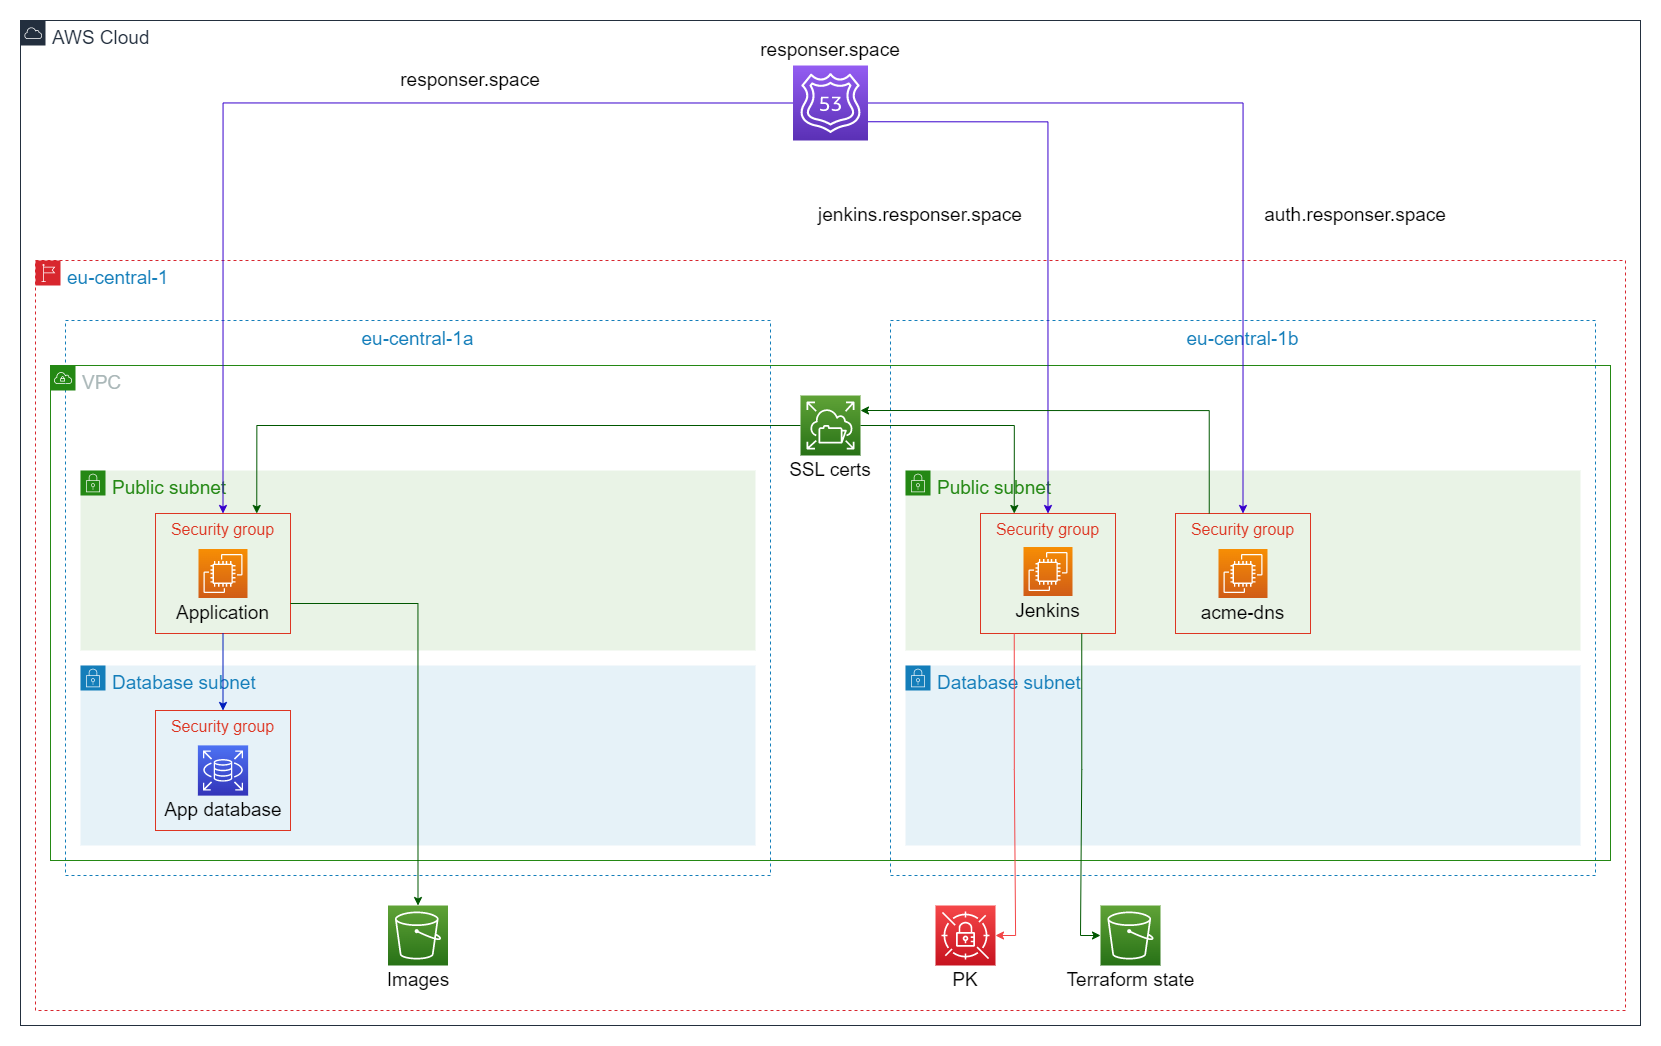

The diagram above was exported from draw.io. Its source (the exported page's mxGraphModel, read from the mxfile embedded in the PNG):
<mxGraphModel dx="1909" dy="984" grid="1" gridSize="15" guides="1" tooltips="1" connect="1" arrows="1" fold="1" page="1" pageScale="1" pageWidth="1654" pageHeight="2336" math="0" shadow="0">
  <root>
    <mxCell id="0" />
    <mxCell id="1" parent="0" />
    <mxCell id="xVQqvK2kndX55aBwsObX-6" value="eu-central-1b" style="fillColor=none;strokeColor=#147EBA;dashed=1;verticalAlign=top;fontStyle=0;fontColor=#147EBA;fontSize=19;" parent="1" vertex="1">
      <mxGeometry x="885" y="465" width="705" height="555" as="geometry" />
    </mxCell>
    <mxCell id="xVQqvK2kndX55aBwsObX-5" value="eu-central-1a" style="fillColor=none;strokeColor=#147EBA;dashed=1;verticalAlign=top;fontStyle=0;fontColor=#147EBA;fontSize=19;" parent="1" vertex="1">
      <mxGeometry x="60" y="465" width="705" height="555" as="geometry" />
    </mxCell>
    <mxCell id="xVQqvK2kndX55aBwsObX-3" value="AWS Cloud" style="points=[[0,0],[0.25,0],[0.5,0],[0.75,0],[1,0],[1,0.25],[1,0.5],[1,0.75],[1,1],[0.75,1],[0.5,1],[0.25,1],[0,1],[0,0.75],[0,0.5],[0,0.25]];outlineConnect=0;gradientColor=none;html=1;whiteSpace=wrap;fontSize=19;fontStyle=0;container=1;pointerEvents=0;collapsible=0;recursiveResize=0;shape=mxgraph.aws4.group;grIcon=mxgraph.aws4.group_aws_cloud;strokeColor=#232F3E;fillColor=none;verticalAlign=top;align=left;spacingLeft=30;fontColor=#232F3E;dashed=0;" parent="1" vertex="1">
      <mxGeometry x="15" y="165" width="1620" height="1005" as="geometry" />
    </mxCell>
    <mxCell id="xVQqvK2kndX55aBwsObX-34" value="" style="sketch=0;points=[[0,0,0],[0.25,0,0],[0.5,0,0],[0.75,0,0],[1,0,0],[0,1,0],[0.25,1,0],[0.5,1,0],[0.75,1,0],[1,1,0],[0,0.25,0],[0,0.5,0],[0,0.75,0],[1,0.25,0],[1,0.5,0],[1,0.75,0]];outlineConnect=0;fontColor=#232F3E;gradientColor=#945DF2;gradientDirection=north;fillColor=#5A30B5;strokeColor=#ffffff;dashed=0;verticalLabelPosition=bottom;verticalAlign=top;align=center;html=1;fontSize=12;fontStyle=0;aspect=fixed;shape=mxgraph.aws4.resourceIcon;resIcon=mxgraph.aws4.route_53;" parent="xVQqvK2kndX55aBwsObX-3" vertex="1">
      <mxGeometry x="772.5" y="45" width="75" height="75" as="geometry" />
    </mxCell>
    <mxCell id="xVQqvK2kndX55aBwsObX-44" value="responser.space" style="text;html=1;strokeColor=none;fillColor=none;align=center;verticalAlign=middle;whiteSpace=wrap;rounded=0;fontSize=19;" parent="xVQqvK2kndX55aBwsObX-3" vertex="1">
      <mxGeometry x="735" y="15" width="150" height="30" as="geometry" />
    </mxCell>
    <mxCell id="xVQqvK2kndX55aBwsObX-46" value="responser.space" style="text;html=1;strokeColor=none;fillColor=none;align=center;verticalAlign=middle;whiteSpace=wrap;rounded=0;fontSize=19;" parent="xVQqvK2kndX55aBwsObX-3" vertex="1">
      <mxGeometry x="375" y="45" width="150" height="30" as="geometry" />
    </mxCell>
    <mxCell id="xVQqvK2kndX55aBwsObX-48" value="jenkins.responser.space" style="text;html=1;strokeColor=none;fillColor=none;align=center;verticalAlign=middle;whiteSpace=wrap;rounded=0;fontSize=19;" parent="xVQqvK2kndX55aBwsObX-3" vertex="1">
      <mxGeometry x="795" y="180" width="210" height="30" as="geometry" />
    </mxCell>
    <mxCell id="xVQqvK2kndX55aBwsObX-56" value="auth.responser.space" style="text;html=1;strokeColor=none;fillColor=none;align=center;verticalAlign=middle;whiteSpace=wrap;rounded=0;fontSize=19;" parent="xVQqvK2kndX55aBwsObX-3" vertex="1">
      <mxGeometry x="1245" y="180" width="180" height="30" as="geometry" />
    </mxCell>
    <mxCell id="xVQqvK2kndX55aBwsObX-4" value="eu-central-1" style="points=[[0,0],[0.25,0],[0.5,0],[0.75,0],[1,0],[1,0.25],[1,0.5],[1,0.75],[1,1],[0.75,1],[0.5,1],[0.25,1],[0,1],[0,0.75],[0,0.5],[0,0.25]];outlineConnect=0;gradientColor=none;html=1;whiteSpace=wrap;fontSize=19;fontStyle=0;container=0;pointerEvents=0;collapsible=0;recursiveResize=0;shape=mxgraph.aws4.group;grIcon=mxgraph.aws4.group_region;strokeColor=#d8262e;fillColor=none;verticalAlign=top;align=left;spacingLeft=30;fontColor=#147EBA;dashed=1;" parent="1" vertex="1">
      <mxGeometry x="30" y="405" width="1590" height="750" as="geometry" />
    </mxCell>
    <mxCell id="xVQqvK2kndX55aBwsObX-7" value="VPC" style="points=[[0,0],[0.25,0],[0.5,0],[0.75,0],[1,0],[1,0.25],[1,0.5],[1,0.75],[1,1],[0.75,1],[0.5,1],[0.25,1],[0,1],[0,0.75],[0,0.5],[0,0.25]];outlineConnect=0;gradientColor=none;html=1;whiteSpace=wrap;fontSize=19;fontStyle=0;container=1;pointerEvents=0;collapsible=0;recursiveResize=0;shape=mxgraph.aws4.group;grIcon=mxgraph.aws4.group_vpc;strokeColor=#248814;fillColor=none;verticalAlign=top;align=left;spacingLeft=30;fontColor=#AAB7B8;dashed=0;" parent="1" vertex="1">
      <mxGeometry x="45" y="510" width="1560" height="495" as="geometry" />
    </mxCell>
    <mxCell id="xVQqvK2kndX55aBwsObX-10" value="Public subnet" style="points=[[0,0],[0.25,0],[0.5,0],[0.75,0],[1,0],[1,0.25],[1,0.5],[1,0.75],[1,1],[0.75,1],[0.5,1],[0.25,1],[0,1],[0,0.75],[0,0.5],[0,0.25]];outlineConnect=0;gradientColor=none;html=1;whiteSpace=wrap;fontSize=19;fontStyle=0;container=1;pointerEvents=0;collapsible=0;recursiveResize=0;shape=mxgraph.aws4.group;grIcon=mxgraph.aws4.group_security_group;grStroke=0;strokeColor=#248814;fillColor=#E9F3E6;verticalAlign=top;align=left;spacingLeft=30;fontColor=#248814;dashed=0;" parent="xVQqvK2kndX55aBwsObX-7" vertex="1">
      <mxGeometry x="855" y="105" width="675" height="180" as="geometry" />
    </mxCell>
    <mxCell id="xVQqvK2kndX55aBwsObX-8" value="Public subnet" style="points=[[0,0],[0.25,0],[0.5,0],[0.75,0],[1,0],[1,0.25],[1,0.5],[1,0.75],[1,1],[0.75,1],[0.5,1],[0.25,1],[0,1],[0,0.75],[0,0.5],[0,0.25]];outlineConnect=0;gradientColor=none;html=1;whiteSpace=wrap;fontSize=19;fontStyle=0;container=1;pointerEvents=0;collapsible=0;recursiveResize=0;shape=mxgraph.aws4.group;grIcon=mxgraph.aws4.group_security_group;grStroke=0;strokeColor=#248814;fillColor=#E9F3E6;verticalAlign=top;align=left;spacingLeft=30;fontColor=#248814;dashed=0;" parent="xVQqvK2kndX55aBwsObX-7" vertex="1">
      <mxGeometry x="30" y="105" width="675" height="180" as="geometry" />
    </mxCell>
    <mxCell id="xVQqvK2kndX55aBwsObX-35" value="" style="sketch=0;points=[[0,0,0],[0.25,0,0],[0.5,0,0],[0.75,0,0],[1,0,0],[0,1,0],[0.25,1,0],[0.5,1,0],[0.75,1,0],[1,1,0],[0,0.25,0],[0,0.5,0],[0,0.75,0],[1,0.25,0],[1,0.5,0],[1,0.75,0]];outlineConnect=0;fontColor=#232F3E;gradientColor=#60A337;gradientDirection=north;fillColor=#277116;strokeColor=#ffffff;dashed=0;verticalLabelPosition=bottom;verticalAlign=top;align=center;html=1;fontSize=12;fontStyle=0;aspect=fixed;shape=mxgraph.aws4.resourceIcon;resIcon=mxgraph.aws4.elastic_file_system;" parent="xVQqvK2kndX55aBwsObX-7" vertex="1">
      <mxGeometry x="750" y="30" width="60" height="60" as="geometry" />
    </mxCell>
    <mxCell id="xVQqvK2kndX55aBwsObX-37" value="SSL certs" style="text;html=1;strokeColor=none;fillColor=none;align=center;verticalAlign=middle;whiteSpace=wrap;rounded=0;fontSize=19;" parent="xVQqvK2kndX55aBwsObX-7" vertex="1">
      <mxGeometry x="735" y="90" width="90" height="30" as="geometry" />
    </mxCell>
    <mxCell id="xVQqvK2kndX55aBwsObX-12" value="Database subnet" style="points=[[0,0],[0.25,0],[0.5,0],[0.75,0],[1,0],[1,0.25],[1,0.5],[1,0.75],[1,1],[0.75,1],[0.5,1],[0.25,1],[0,1],[0,0.75],[0,0.5],[0,0.25]];outlineConnect=0;gradientColor=none;html=1;whiteSpace=wrap;fontSize=19;fontStyle=0;container=1;pointerEvents=0;collapsible=0;recursiveResize=0;shape=mxgraph.aws4.group;grIcon=mxgraph.aws4.group_security_group;grStroke=0;strokeColor=#147EBA;fillColor=#E6F2F8;verticalAlign=top;align=left;spacingLeft=30;fontColor=#147EBA;dashed=0;" parent="1" vertex="1">
      <mxGeometry x="75" y="810" width="675" height="180" as="geometry" />
    </mxCell>
    <mxCell id="xVQqvK2kndX55aBwsObX-13" value="Database subnet" style="points=[[0,0],[0.25,0],[0.5,0],[0.75,0],[1,0],[1,0.25],[1,0.5],[1,0.75],[1,1],[0.75,1],[0.5,1],[0.25,1],[0,1],[0,0.75],[0,0.5],[0,0.25]];outlineConnect=0;gradientColor=none;html=1;whiteSpace=wrap;fontSize=19;fontStyle=0;container=1;pointerEvents=0;collapsible=0;recursiveResize=0;shape=mxgraph.aws4.group;grIcon=mxgraph.aws4.group_security_group;grStroke=0;strokeColor=#147EBA;fillColor=#E6F2F8;verticalAlign=top;align=left;spacingLeft=30;fontColor=#147EBA;dashed=0;" parent="1" vertex="1">
      <mxGeometry x="900" y="810" width="675" height="180" as="geometry" />
    </mxCell>
    <mxCell id="xVQqvK2kndX55aBwsObX-24" value="" style="group" parent="1" vertex="1" connectable="0">
      <mxGeometry x="975" y="658" width="135" height="120" as="geometry" />
    </mxCell>
    <mxCell id="xVQqvK2kndX55aBwsObX-25" value="Security group" style="fillColor=none;strokeColor=#DD3522;verticalAlign=top;fontStyle=0;fontColor=#DD3522;fontSize=16;" parent="xVQqvK2kndX55aBwsObX-24" vertex="1">
      <mxGeometry width="135" height="120" as="geometry" />
    </mxCell>
    <mxCell id="xVQqvK2kndX55aBwsObX-26" value="" style="sketch=0;points=[[0,0,0],[0.25,0,0],[0.5,0,0],[0.75,0,0],[1,0,0],[0,1,0],[0.25,1,0],[0.5,1,0],[0.75,1,0],[1,1,0],[0,0.25,0],[0,0.5,0],[0,0.75,0],[1,0.25,0],[1,0.5,0],[1,0.75,0]];outlineConnect=0;fontColor=#232F3E;gradientColor=#F78E04;gradientDirection=north;fillColor=#D05C17;strokeColor=#ffffff;dashed=0;verticalLabelPosition=bottom;verticalAlign=top;align=center;html=1;fontSize=12;fontStyle=0;aspect=fixed;shape=mxgraph.aws4.resourceIcon;resIcon=mxgraph.aws4.ec2;" parent="xVQqvK2kndX55aBwsObX-24" vertex="1">
      <mxGeometry x="43" y="33.5" width="49" height="49" as="geometry" />
    </mxCell>
    <mxCell id="xVQqvK2kndX55aBwsObX-27" value="Jenkins" style="text;html=1;strokeColor=none;fillColor=none;align=center;verticalAlign=middle;whiteSpace=wrap;rounded=0;fontSize=19;" parent="xVQqvK2kndX55aBwsObX-24" vertex="1">
      <mxGeometry x="11.25" y="82.5" width="112.5" height="30" as="geometry" />
    </mxCell>
    <mxCell id="xVQqvK2kndX55aBwsObX-28" value="" style="group" parent="1" vertex="1" connectable="0">
      <mxGeometry x="150" y="658" width="135" height="120" as="geometry" />
    </mxCell>
    <mxCell id="xVQqvK2kndX55aBwsObX-15" value="Security group" style="fillColor=none;strokeColor=#DD3522;verticalAlign=top;fontStyle=0;fontColor=#DD3522;fontSize=16;" parent="xVQqvK2kndX55aBwsObX-28" vertex="1">
      <mxGeometry width="135" height="120" as="geometry" />
    </mxCell>
    <mxCell id="xVQqvK2kndX55aBwsObX-18" value="" style="sketch=0;points=[[0,0,0],[0.25,0,0],[0.5,0,0],[0.75,0,0],[1,0,0],[0,1,0],[0.25,1,0],[0.5,1,0],[0.75,1,0],[1,1,0],[0,0.25,0],[0,0.5,0],[0,0.75,0],[1,0.25,0],[1,0.5,0],[1,0.75,0]];outlineConnect=0;fontColor=#232F3E;gradientColor=#F78E04;gradientDirection=north;fillColor=#D05C17;strokeColor=#ffffff;dashed=0;verticalLabelPosition=bottom;verticalAlign=top;align=center;html=1;fontSize=12;fontStyle=0;aspect=fixed;shape=mxgraph.aws4.resourceIcon;resIcon=mxgraph.aws4.ec2;" parent="xVQqvK2kndX55aBwsObX-28" vertex="1">
      <mxGeometry x="43" y="35.5" width="49" height="49" as="geometry" />
    </mxCell>
    <mxCell id="xVQqvK2kndX55aBwsObX-19" value="Application" style="text;html=1;strokeColor=none;fillColor=none;align=center;verticalAlign=middle;whiteSpace=wrap;rounded=0;fontSize=19;" parent="xVQqvK2kndX55aBwsObX-28" vertex="1">
      <mxGeometry x="11.25" y="84.5" width="112.5" height="30" as="geometry" />
    </mxCell>
    <mxCell id="xVQqvK2kndX55aBwsObX-29" value="" style="group" parent="1" vertex="1" connectable="0">
      <mxGeometry x="150" y="855" width="135" height="120" as="geometry" />
    </mxCell>
    <mxCell id="xVQqvK2kndX55aBwsObX-30" value="Security group" style="fillColor=none;strokeColor=#DD3522;verticalAlign=top;fontStyle=0;fontColor=#DD3522;fontSize=16;" parent="xVQqvK2kndX55aBwsObX-29" vertex="1">
      <mxGeometry width="135" height="120" as="geometry" />
    </mxCell>
    <mxCell id="xVQqvK2kndX55aBwsObX-32" value="App database" style="text;html=1;strokeColor=none;fillColor=none;align=center;verticalAlign=middle;whiteSpace=wrap;rounded=0;fontSize=19;" parent="xVQqvK2kndX55aBwsObX-29" vertex="1">
      <mxGeometry x="5.63" y="85.13" width="123.75" height="30" as="geometry" />
    </mxCell>
    <mxCell id="xVQqvK2kndX55aBwsObX-33" value="" style="sketch=0;points=[[0,0,0],[0.25,0,0],[0.5,0,0],[0.75,0,0],[1,0,0],[0,1,0],[0.25,1,0],[0.5,1,0],[0.75,1,0],[1,1,0],[0,0.25,0],[0,0.5,0],[0,0.75,0],[1,0.25,0],[1,0.5,0],[1,0.75,0]];outlineConnect=0;fontColor=#232F3E;gradientColor=#4D72F3;gradientDirection=north;fillColor=#3334B9;strokeColor=#ffffff;dashed=0;verticalLabelPosition=bottom;verticalAlign=top;align=center;html=1;fontSize=12;fontStyle=0;aspect=fixed;shape=mxgraph.aws4.resourceIcon;resIcon=mxgraph.aws4.rds;" parent="xVQqvK2kndX55aBwsObX-29" vertex="1">
      <mxGeometry x="42.38" y="34.88" width="50.25" height="50.25" as="geometry" />
    </mxCell>
    <mxCell id="xVQqvK2kndX55aBwsObX-36" value="" style="sketch=0;points=[[0,0,0],[0.25,0,0],[0.5,0,0],[0.75,0,0],[1,0,0],[0,1,0],[0.25,1,0],[0.5,1,0],[0.75,1,0],[1,1,0],[0,0.25,0],[0,0.5,0],[0,0.75,0],[1,0.25,0],[1,0.5,0],[1,0.75,0]];outlineConnect=0;fontColor=#232F3E;gradientColor=#60A337;gradientDirection=north;fillColor=#277116;strokeColor=#ffffff;dashed=0;verticalLabelPosition=bottom;verticalAlign=top;align=center;html=1;fontSize=12;fontStyle=0;aspect=fixed;shape=mxgraph.aws4.resourceIcon;resIcon=mxgraph.aws4.s3;" parent="1" vertex="1">
      <mxGeometry x="382.5" y="1050" width="60" height="60" as="geometry" />
    </mxCell>
    <mxCell id="xVQqvK2kndX55aBwsObX-38" style="edgeStyle=orthogonalEdgeStyle;rounded=0;orthogonalLoop=1;jettySize=auto;html=1;exitX=1;exitY=0.5;exitDx=0;exitDy=0;exitPerimeter=0;entryX=0.25;entryY=0;entryDx=0;entryDy=0;fontSize=19;fillColor=#008a00;strokeColor=#005700;" parent="1" source="xVQqvK2kndX55aBwsObX-35" target="xVQqvK2kndX55aBwsObX-25" edge="1">
      <mxGeometry relative="1" as="geometry" />
    </mxCell>
    <mxCell id="xVQqvK2kndX55aBwsObX-39" style="edgeStyle=orthogonalEdgeStyle;rounded=0;orthogonalLoop=1;jettySize=auto;html=1;exitX=0;exitY=0.5;exitDx=0;exitDy=0;exitPerimeter=0;entryX=0.75;entryY=0;entryDx=0;entryDy=0;fontSize=19;fillColor=#008a00;strokeColor=#005700;" parent="1" source="xVQqvK2kndX55aBwsObX-35" target="xVQqvK2kndX55aBwsObX-15" edge="1">
      <mxGeometry relative="1" as="geometry" />
    </mxCell>
    <mxCell id="xVQqvK2kndX55aBwsObX-41" value="Images" style="text;html=1;strokeColor=none;fillColor=none;align=center;verticalAlign=middle;whiteSpace=wrap;rounded=0;fontSize=19;" parent="1" vertex="1">
      <mxGeometry x="382.5" y="1110" width="60" height="30" as="geometry" />
    </mxCell>
    <mxCell id="xVQqvK2kndX55aBwsObX-42" style="edgeStyle=orthogonalEdgeStyle;rounded=0;orthogonalLoop=1;jettySize=auto;html=1;exitX=0.5;exitY=1;exitDx=0;exitDy=0;entryX=0.5;entryY=0;entryDx=0;entryDy=0;fontSize=19;fillColor=#0050ef;strokeColor=#001DBC;" parent="1" source="xVQqvK2kndX55aBwsObX-15" target="xVQqvK2kndX55aBwsObX-30" edge="1">
      <mxGeometry relative="1" as="geometry" />
    </mxCell>
    <mxCell id="xVQqvK2kndX55aBwsObX-43" style="edgeStyle=orthogonalEdgeStyle;rounded=0;orthogonalLoop=1;jettySize=auto;html=1;exitX=1;exitY=0.75;exitDx=0;exitDy=0;entryX=0.5;entryY=0;entryDx=0;entryDy=0;entryPerimeter=0;fontSize=19;fillColor=#008a00;strokeColor=#005700;" parent="1" source="xVQqvK2kndX55aBwsObX-15" target="xVQqvK2kndX55aBwsObX-36" edge="1">
      <mxGeometry relative="1" as="geometry" />
    </mxCell>
    <mxCell id="xVQqvK2kndX55aBwsObX-45" style="edgeStyle=orthogonalEdgeStyle;rounded=0;orthogonalLoop=1;jettySize=auto;html=1;exitX=0;exitY=0.5;exitDx=0;exitDy=0;exitPerimeter=0;entryX=0.5;entryY=0;entryDx=0;entryDy=0;fontSize=19;fillColor=#6a00ff;strokeColor=#3700CC;" parent="1" source="xVQqvK2kndX55aBwsObX-34" target="xVQqvK2kndX55aBwsObX-15" edge="1">
      <mxGeometry relative="1" as="geometry" />
    </mxCell>
    <mxCell id="xVQqvK2kndX55aBwsObX-47" style="edgeStyle=orthogonalEdgeStyle;rounded=0;orthogonalLoop=1;jettySize=auto;html=1;exitX=1;exitY=0.75;exitDx=0;exitDy=0;exitPerimeter=0;entryX=0.5;entryY=0;entryDx=0;entryDy=0;fontSize=19;fillColor=#6a00ff;strokeColor=#3700CC;" parent="1" source="xVQqvK2kndX55aBwsObX-34" target="xVQqvK2kndX55aBwsObX-25" edge="1">
      <mxGeometry relative="1" as="geometry" />
    </mxCell>
    <mxCell id="xVQqvK2kndX55aBwsObX-50" value="" style="group" parent="1" vertex="1" connectable="0">
      <mxGeometry x="1170" y="658" width="135" height="120" as="geometry" />
    </mxCell>
    <mxCell id="xVQqvK2kndX55aBwsObX-51" value="Security group" style="fillColor=none;strokeColor=#DD3522;verticalAlign=top;fontStyle=0;fontColor=#DD3522;fontSize=16;" parent="xVQqvK2kndX55aBwsObX-50" vertex="1">
      <mxGeometry width="135" height="120" as="geometry" />
    </mxCell>
    <mxCell id="xVQqvK2kndX55aBwsObX-52" value="" style="sketch=0;points=[[0,0,0],[0.25,0,0],[0.5,0,0],[0.75,0,0],[1,0,0],[0,1,0],[0.25,1,0],[0.5,1,0],[0.75,1,0],[1,1,0],[0,0.25,0],[0,0.5,0],[0,0.75,0],[1,0.25,0],[1,0.5,0],[1,0.75,0]];outlineConnect=0;fontColor=#232F3E;gradientColor=#F78E04;gradientDirection=north;fillColor=#D05C17;strokeColor=#ffffff;dashed=0;verticalLabelPosition=bottom;verticalAlign=top;align=center;html=1;fontSize=12;fontStyle=0;aspect=fixed;shape=mxgraph.aws4.resourceIcon;resIcon=mxgraph.aws4.ec2;" parent="xVQqvK2kndX55aBwsObX-50" vertex="1">
      <mxGeometry x="43" y="35.5" width="49" height="49" as="geometry" />
    </mxCell>
    <mxCell id="xVQqvK2kndX55aBwsObX-53" value="acme-dns" style="text;html=1;strokeColor=none;fillColor=none;align=center;verticalAlign=middle;whiteSpace=wrap;rounded=0;fontSize=19;" parent="xVQqvK2kndX55aBwsObX-50" vertex="1">
      <mxGeometry x="11.25" y="84.5" width="112.5" height="30" as="geometry" />
    </mxCell>
    <mxCell id="xVQqvK2kndX55aBwsObX-55" style="edgeStyle=orthogonalEdgeStyle;rounded=0;orthogonalLoop=1;jettySize=auto;html=1;exitX=1;exitY=0.5;exitDx=0;exitDy=0;exitPerimeter=0;entryX=0.5;entryY=0;entryDx=0;entryDy=0;fontSize=19;fillColor=#6a00ff;strokeColor=#3700CC;" parent="1" source="xVQqvK2kndX55aBwsObX-34" target="xVQqvK2kndX55aBwsObX-51" edge="1">
      <mxGeometry relative="1" as="geometry" />
    </mxCell>
    <mxCell id="xVQqvK2kndX55aBwsObX-57" style="edgeStyle=orthogonalEdgeStyle;rounded=0;orthogonalLoop=1;jettySize=auto;html=1;exitX=0.25;exitY=0;exitDx=0;exitDy=0;entryX=1;entryY=0.25;entryDx=0;entryDy=0;entryPerimeter=0;fontSize=19;fillColor=#008a00;strokeColor=#005700;" parent="1" source="xVQqvK2kndX55aBwsObX-51" target="xVQqvK2kndX55aBwsObX-35" edge="1">
      <mxGeometry relative="1" as="geometry" />
    </mxCell>
    <mxCell id="VNXasQoXsu2BvtYsChH--1" value="" style="sketch=0;points=[[0,0,0],[0.25,0,0],[0.5,0,0],[0.75,0,0],[1,0,0],[0,1,0],[0.25,1,0],[0.5,1,0],[0.75,1,0],[1,1,0],[0,0.25,0],[0,0.5,0],[0,0.75,0],[1,0.25,0],[1,0.5,0],[1,0.75,0]];outlineConnect=0;fontColor=#232F3E;gradientColor=#F54749;gradientDirection=north;fillColor=#C7131F;strokeColor=#ffffff;dashed=0;verticalLabelPosition=bottom;verticalAlign=top;align=center;html=1;fontSize=12;fontStyle=0;aspect=fixed;shape=mxgraph.aws4.resourceIcon;resIcon=mxgraph.aws4.secrets_manager;" vertex="1" parent="1">
      <mxGeometry x="930" y="1050" width="60" height="60" as="geometry" />
    </mxCell>
    <mxCell id="VNXasQoXsu2BvtYsChH--2" value="PK" style="text;html=1;strokeColor=none;fillColor=none;align=center;verticalAlign=middle;whiteSpace=wrap;rounded=0;fontSize=19;" vertex="1" parent="1">
      <mxGeometry x="930" y="1110" width="60" height="30" as="geometry" />
    </mxCell>
    <mxCell id="VNXasQoXsu2BvtYsChH--5" style="edgeStyle=orthogonalEdgeStyle;rounded=0;orthogonalLoop=1;jettySize=auto;html=1;exitX=0.25;exitY=1;exitDx=0;exitDy=0;entryX=1;entryY=0.5;entryDx=0;entryDy=0;entryPerimeter=0;strokeColor=#f34547;" edge="1" parent="1" source="xVQqvK2kndX55aBwsObX-25" target="VNXasQoXsu2BvtYsChH--1">
      <mxGeometry relative="1" as="geometry" />
    </mxCell>
    <mxCell id="VNXasQoXsu2BvtYsChH--6" value="" style="sketch=0;points=[[0,0,0],[0.25,0,0],[0.5,0,0],[0.75,0,0],[1,0,0],[0,1,0],[0.25,1,0],[0.5,1,0],[0.75,1,0],[1,1,0],[0,0.25,0],[0,0.5,0],[0,0.75,0],[1,0.25,0],[1,0.5,0],[1,0.75,0]];outlineConnect=0;fontColor=#232F3E;gradientColor=#60A337;gradientDirection=north;fillColor=#277116;strokeColor=#ffffff;dashed=0;verticalLabelPosition=bottom;verticalAlign=top;align=center;html=1;fontSize=12;fontStyle=0;aspect=fixed;shape=mxgraph.aws4.resourceIcon;resIcon=mxgraph.aws4.s3;" vertex="1" parent="1">
      <mxGeometry x="1095" y="1050" width="60" height="60" as="geometry" />
    </mxCell>
    <mxCell id="VNXasQoXsu2BvtYsChH--8" style="edgeStyle=orthogonalEdgeStyle;rounded=0;orthogonalLoop=1;jettySize=auto;html=1;exitX=0.75;exitY=1;exitDx=0;exitDy=0;entryX=0;entryY=0.5;entryDx=0;entryDy=0;entryPerimeter=0;strokeColor=#005700;" edge="1" parent="1" source="xVQqvK2kndX55aBwsObX-25" target="VNXasQoXsu2BvtYsChH--6">
      <mxGeometry relative="1" as="geometry" />
    </mxCell>
    <mxCell id="VNXasQoXsu2BvtYsChH--10" value="Terraform state" style="text;html=1;strokeColor=none;fillColor=none;align=center;verticalAlign=middle;whiteSpace=wrap;rounded=0;fontSize=19;" vertex="1" parent="1">
      <mxGeometry x="1057.5" y="1110" width="135" height="30" as="geometry" />
    </mxCell>
  </root>
</mxGraphModel>